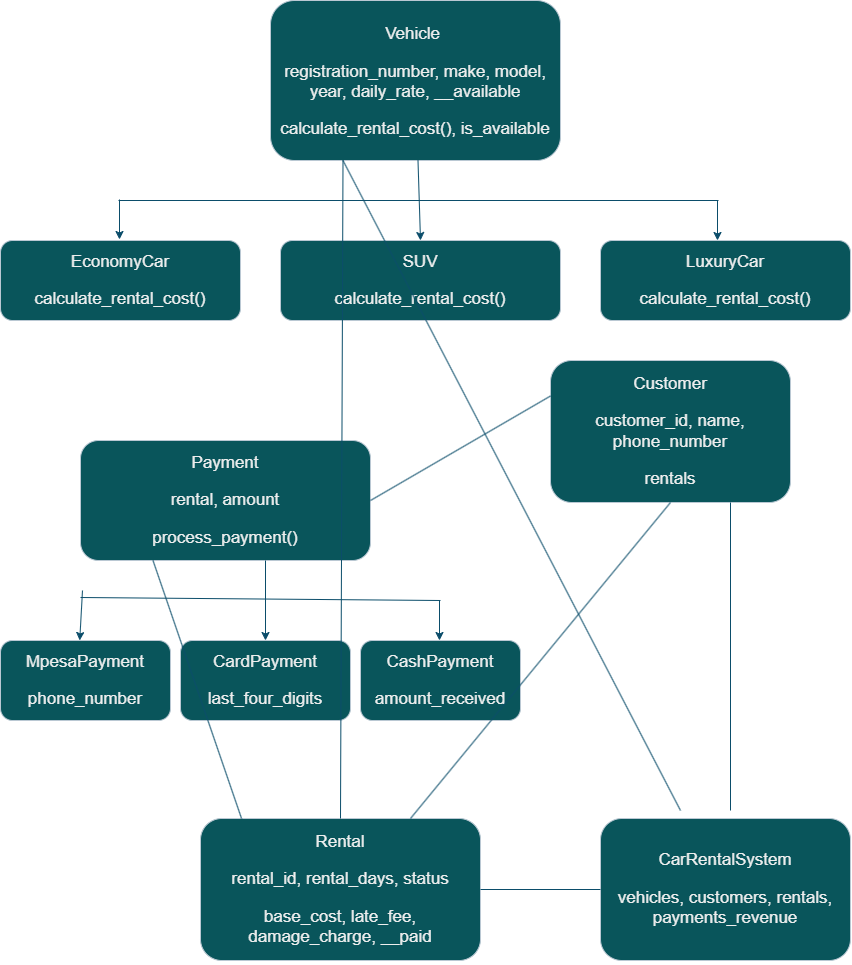

The diagram above was exported from draw.io. Its source (the exported page's mxGraphModel, read from the mxfile embedded in the PNG):
<mxGraphModel dx="1483" dy="1843" grid="1" gridSize="10" guides="1" tooltips="1" connect="1" arrows="1" fold="1" page="1" pageScale="1" pageWidth="850" pageHeight="1100" math="0" shadow="0">
  <root>
    <mxCell id="0" />
    <mxCell id="1" parent="0" />
    <mxCell id="GuPe4qUhq2p_OhsWFPRb-1" parent="1" style="rounded=1;whiteSpace=wrap;html=1;roundedPerimeter=1;fontSize=17;labelBackgroundColor=none;fillColor=#09555B;strokeColor=#BAC8D3;fontColor=#EEEEEE;" value="&lt;h3&gt;&lt;/h3&gt;&lt;div&gt;&lt;p&gt;Vehicle&amp;nbsp;&lt;/p&gt;&lt;p&gt;registration_number, make, model, year, daily_rate, __available&lt;/p&gt;&lt;p&gt;calculate_rental_cost(), is_available&lt;/p&gt;&lt;/div&gt;" vertex="1">
      <mxGeometry height="160" width="290" x="270" y="-240" as="geometry" />
    </mxCell>
    <mxCell id="GuPe4qUhq2p_OhsWFPRb-2" parent="1" style="rounded=1;whiteSpace=wrap;html=1;roundedPerimeter=1;fontSize=17;labelBackgroundColor=none;fillColor=#09555B;strokeColor=#BAC8D3;fontColor=#EEEEEE;" value="&lt;div&gt;&lt;p&gt;&lt;/p&gt;&lt;/div&gt;&lt;div&gt;&lt;p&gt;LuxuryCar&lt;/p&gt;&lt;p&gt;calculate_rental_cost()&lt;/p&gt;&lt;/div&gt;" vertex="1">
      <mxGeometry height="80" width="250" x="600" as="geometry" />
    </mxCell>
    <mxCell id="GuPe4qUhq2p_OhsWFPRb-3" parent="1" style="rounded=1;whiteSpace=wrap;html=1;roundedPerimeter=1;fontSize=17;labelBackgroundColor=none;fillColor=#09555B;strokeColor=#BAC8D3;fontColor=#EEEEEE;" value="&lt;div&gt;&lt;p&gt;&lt;/p&gt;&lt;/div&gt;&lt;div&gt;&lt;p&gt;SUV&lt;/p&gt;&lt;p&gt;calculate_rental_cost()&lt;/p&gt;&lt;/div&gt;" vertex="1">
      <mxGeometry height="80" width="280" x="280" as="geometry" />
    </mxCell>
    <mxCell id="GuPe4qUhq2p_OhsWFPRb-4" parent="1" style="rounded=1;whiteSpace=wrap;html=1;roundedPerimeter=1;fontSize=17;labelBackgroundColor=none;fillColor=#09555B;strokeColor=#BAC8D3;fontColor=#EEEEEE;" value="&lt;p&gt;EconomyCar&lt;/p&gt;&lt;p&gt;calculate_rental_cost()&lt;/p&gt;" vertex="1">
      <mxGeometry height="80" width="240" as="geometry" />
    </mxCell>
    <mxCell id="GuPe4qUhq2p_OhsWFPRb-5" parent="1" style="rounded=1;whiteSpace=wrap;html=1;roundedPerimeter=1;fontSize=17;labelBackgroundColor=none;fillColor=#09555B;strokeColor=#BAC8D3;fontColor=#EEEEEE;" value="&lt;p&gt;CardPayment&lt;/p&gt;&lt;p&gt;last_four_digits&lt;/p&gt;" vertex="1">
      <mxGeometry height="80" width="170" x="180" y="400" as="geometry" />
    </mxCell>
    <mxCell id="GuPe4qUhq2p_OhsWFPRb-6" parent="1" style="rounded=1;whiteSpace=wrap;html=1;roundedPerimeter=1;fontSize=17;labelBackgroundColor=none;fillColor=#09555B;strokeColor=#BAC8D3;fontColor=#EEEEEE;" value="&lt;p&gt;MpesaPayment&lt;/p&gt;&lt;p&gt;phone_number&lt;/p&gt;" vertex="1">
      <mxGeometry height="80" width="170" y="400" as="geometry" />
    </mxCell>
    <mxCell id="GuPe4qUhq2p_OhsWFPRb-7" parent="1" style="rounded=1;whiteSpace=wrap;html=1;roundedPerimeter=1;fontSize=17;labelBackgroundColor=none;fillColor=#09555B;strokeColor=#BAC8D3;fontColor=#EEEEEE;" value="&lt;p&gt;CashPayment&lt;/p&gt;&lt;p&gt;amount_received&lt;/p&gt;" vertex="1">
      <mxGeometry height="80" width="160" x="360" y="400" as="geometry" />
    </mxCell>
    <mxCell id="GuPe4qUhq2p_OhsWFPRb-8" parent="1" style="rounded=1;whiteSpace=wrap;html=1;roundedPerimeter=1;fontSize=17;labelBackgroundColor=none;fillColor=#09555B;strokeColor=#BAC8D3;fontColor=#EEEEEE;" value="&lt;p&gt;Payment&lt;/p&gt;&lt;p&gt;rental, amount&lt;/p&gt;&lt;p&gt;process_payment()&lt;/p&gt;" vertex="1">
      <mxGeometry height="120" width="290" x="80" y="200" as="geometry" />
    </mxCell>
    <mxCell id="GuPe4qUhq2p_OhsWFPRb-9" parent="1" style="rounded=1;whiteSpace=wrap;html=1;roundedPerimeter=1;fontSize=17;labelBackgroundColor=none;fillColor=#09555B;strokeColor=#BAC8D3;fontColor=#EEEEEE;" value="&lt;p&gt;Customer&lt;/p&gt;&lt;p&gt;customer_id, name, phone_number&lt;/p&gt;&lt;p&gt;rentals&lt;/p&gt;" vertex="1">
      <mxGeometry height="142" width="240" x="550" y="120" as="geometry" />
    </mxCell>
    <mxCell id="GuPe4qUhq2p_OhsWFPRb-10" parent="1" style="rounded=1;whiteSpace=wrap;html=1;roundedPerimeter=1;fontSize=17;labelBackgroundColor=none;fillColor=#09555B;strokeColor=#BAC8D3;fontColor=#EEEEEE;" value="&lt;p&gt;Rental&lt;/p&gt;&lt;p&gt;rental_id, rental_days, status&lt;/p&gt;&lt;p&gt;base_cost, late_fee, damage_charge, __paid&lt;/p&gt;" vertex="1">
      <mxGeometry height="142" width="280" x="200" y="578" as="geometry" />
    </mxCell>
    <mxCell id="GuPe4qUhq2p_OhsWFPRb-11" parent="1" style="rounded=1;whiteSpace=wrap;html=1;roundedPerimeter=1;fontSize=17;labelBackgroundColor=none;fillColor=#09555B;strokeColor=#BAC8D3;fontColor=#EEEEEE;" value="&lt;p&gt;CarRentalSystem&lt;/p&gt;&lt;p&gt;vehicles, customers, rentals, payments_revenue&lt;/p&gt;" vertex="1">
      <mxGeometry height="142" width="250" x="600" y="578" as="geometry" />
    </mxCell>
    <mxCell id="GuPe4qUhq2p_OhsWFPRb-13" edge="1" parent="1" source="GuPe4qUhq2p_OhsWFPRb-1" style="endArrow=classic;html=1;rounded=0;entryX=0.5;entryY=0;entryDx=0;entryDy=0;labelBackgroundColor=none;fontColor=default;strokeColor=#0B4D6A;" target="GuPe4qUhq2p_OhsWFPRb-3" value="">
      <mxGeometry height="50" relative="1" width="50" as="geometry">
        <mxPoint x="360" y="10" as="sourcePoint" />
        <mxPoint x="410" y="-10" as="targetPoint" />
      </mxGeometry>
    </mxCell>
    <mxCell id="GuPe4qUhq2p_OhsWFPRb-14" edge="1" parent="1" style="endArrow=classic;html=1;rounded=0;entryX=0.5;entryY=0;entryDx=0;entryDy=0;labelBackgroundColor=none;fontColor=default;strokeColor=#0B4D6A;" target="GuPe4qUhq2p_OhsWFPRb-5" value="">
      <mxGeometry height="50" relative="1" width="50" as="geometry">
        <mxPoint x="265" y="320" as="sourcePoint" />
        <mxPoint x="419" y="430" as="targetPoint" />
      </mxGeometry>
    </mxCell>
    <mxCell id="GuPe4qUhq2p_OhsWFPRb-15" edge="1" parent="1" style="endArrow=none;html=1;rounded=0;labelBackgroundColor=none;fontColor=default;strokeColor=#0B4D6A;" value="">
      <mxGeometry height="50" relative="1" width="50" as="geometry">
        <mxPoint x="80" y="357" as="sourcePoint" />
        <mxPoint x="440" y="360" as="targetPoint" />
      </mxGeometry>
    </mxCell>
    <mxCell id="GuPe4qUhq2p_OhsWFPRb-16" edge="1" parent="1" style="endArrow=classic;html=1;rounded=0;labelBackgroundColor=none;fontColor=default;strokeColor=#0B4D6A;" value="">
      <mxGeometry height="50" relative="1" width="50" as="geometry">
        <mxPoint x="82" y="350" as="sourcePoint" />
        <mxPoint x="79.22222222222217" y="400" as="targetPoint" />
      </mxGeometry>
    </mxCell>
    <mxCell id="GuPe4qUhq2p_OhsWFPRb-17" edge="1" parent="1" style="endArrow=classic;html=1;rounded=0;labelBackgroundColor=none;fontColor=default;strokeColor=#0B4D6A;" value="">
      <mxGeometry height="50" relative="1" width="50" as="geometry">
        <mxPoint x="439" y="360" as="sourcePoint" />
        <mxPoint x="439" y="400" as="targetPoint" />
      </mxGeometry>
    </mxCell>
    <mxCell id="GuPe4qUhq2p_OhsWFPRb-18" edge="1" parent="1" style="endArrow=classic;html=1;rounded=0;labelBackgroundColor=none;fontColor=default;strokeColor=#0B4D6A;" value="">
      <mxGeometry height="50" relative="1" width="50" as="geometry">
        <mxPoint x="717" y="-40" as="sourcePoint" />
        <mxPoint x="717" as="targetPoint" />
      </mxGeometry>
    </mxCell>
    <mxCell id="GuPe4qUhq2p_OhsWFPRb-19" edge="1" parent="1" style="endArrow=classic;html=1;rounded=0;labelBackgroundColor=none;fontColor=default;strokeColor=#0B4D6A;" value="">
      <mxGeometry height="50" relative="1" width="50" as="geometry">
        <mxPoint x="119" y="-41" as="sourcePoint" />
        <mxPoint x="119" y="-1" as="targetPoint" />
      </mxGeometry>
    </mxCell>
    <mxCell id="GuPe4qUhq2p_OhsWFPRb-20" edge="1" parent="1" style="endArrow=none;html=1;rounded=0;labelBackgroundColor=none;fontColor=default;strokeColor=#0B4D6A;" value="">
      <mxGeometry height="50" relative="1" width="50" as="geometry">
        <mxPoint x="118" y="-40" as="sourcePoint" />
        <mxPoint x="718" y="-40" as="targetPoint" />
      </mxGeometry>
    </mxCell>
    <mxCell id="GuPe4qUhq2p_OhsWFPRb-22" edge="1" parent="1" source="GuPe4qUhq2p_OhsWFPRb-8" style="endArrow=none;html=1;rounded=0;exitX=1;exitY=0.5;exitDx=0;exitDy=0;entryX=0;entryY=0.25;entryDx=0;entryDy=0;labelBackgroundColor=none;fontColor=default;strokeColor=#0B4D6A;" target="GuPe4qUhq2p_OhsWFPRb-9" value="">
      <mxGeometry height="50" relative="1" width="50" as="geometry">
        <mxPoint x="360" y="450" as="sourcePoint" />
        <mxPoint x="540" y="170" as="targetPoint" />
      </mxGeometry>
    </mxCell>
    <mxCell id="GuPe4qUhq2p_OhsWFPRb-23" edge="1" parent="1" source="GuPe4qUhq2p_OhsWFPRb-10" style="endArrow=none;html=1;rounded=0;entryX=0.5;entryY=1;entryDx=0;entryDy=0;exitX=0.75;exitY=0;exitDx=0;exitDy=0;labelBackgroundColor=none;fontColor=default;strokeColor=#0B4D6A;" target="GuPe4qUhq2p_OhsWFPRb-9" value="">
      <mxGeometry height="50" relative="1" width="50" as="geometry">
        <mxPoint x="360" y="450" as="sourcePoint" />
        <mxPoint x="410" y="400" as="targetPoint" />
      </mxGeometry>
    </mxCell>
    <mxCell id="GuPe4qUhq2p_OhsWFPRb-24" edge="1" parent="1" style="endArrow=none;html=1;rounded=0;entryX=0.75;entryY=1;entryDx=0;entryDy=0;labelBackgroundColor=none;fontColor=default;strokeColor=#0B4D6A;" target="GuPe4qUhq2p_OhsWFPRb-9" value="">
      <mxGeometry height="50" relative="1" width="50" as="geometry">
        <mxPoint x="730" y="570" as="sourcePoint" />
        <mxPoint x="410" y="400" as="targetPoint" />
      </mxGeometry>
    </mxCell>
    <mxCell id="GuPe4qUhq2p_OhsWFPRb-25" edge="1" parent="1" style="endArrow=none;html=1;rounded=0;entryX=0.25;entryY=1;entryDx=0;entryDy=0;labelBackgroundColor=none;fontColor=default;strokeColor=#0B4D6A;" target="GuPe4qUhq2p_OhsWFPRb-1" value="">
      <mxGeometry height="50" relative="1" width="50" as="geometry">
        <mxPoint x="680" y="570" as="sourcePoint" />
        <mxPoint x="410" y="200" as="targetPoint" />
      </mxGeometry>
    </mxCell>
    <mxCell id="GuPe4qUhq2p_OhsWFPRb-28" edge="1" parent="1" source="GuPe4qUhq2p_OhsWFPRb-10" style="endArrow=none;html=1;rounded=0;entryX=0;entryY=0.5;entryDx=0;entryDy=0;labelBackgroundColor=none;fontColor=default;strokeColor=#0B4D6A;" target="GuPe4qUhq2p_OhsWFPRb-11" value="">
      <mxGeometry height="50" relative="1" width="50" as="geometry">
        <mxPoint x="360" y="500" as="sourcePoint" />
        <mxPoint x="410" y="450" as="targetPoint" />
      </mxGeometry>
    </mxCell>
    <mxCell id="GuPe4qUhq2p_OhsWFPRb-29" edge="1" parent="1" source="GuPe4qUhq2p_OhsWFPRb-10" style="endArrow=none;html=1;rounded=0;exitX=0.5;exitY=0;exitDx=0;exitDy=0;entryX=0.25;entryY=1;entryDx=0;entryDy=0;labelBackgroundColor=none;fontColor=default;strokeColor=#0B4D6A;" target="GuPe4qUhq2p_OhsWFPRb-1" value="">
      <mxGeometry height="50" relative="1" width="50" as="geometry">
        <mxPoint x="360" y="500" as="sourcePoint" />
        <mxPoint x="340" y="-60" as="targetPoint" />
      </mxGeometry>
    </mxCell>
    <mxCell id="GuPe4qUhq2p_OhsWFPRb-30" edge="1" parent="1" source="GuPe4qUhq2p_OhsWFPRb-10" style="endArrow=none;html=1;rounded=0;exitX=0.107;exitY=-0.056;exitDx=0;exitDy=0;entryX=0.25;entryY=1;entryDx=0;entryDy=0;labelBackgroundColor=none;fontColor=default;strokeColor=#0B4D6A;" target="GuPe4qUhq2p_OhsWFPRb-8" value="">
      <mxGeometry height="50" relative="1" width="50" as="geometry">
        <mxPoint x="360" y="410" as="sourcePoint" />
        <mxPoint x="410" y="360" as="targetPoint" />
      </mxGeometry>
    </mxCell>
  </root>
</mxGraphModel>